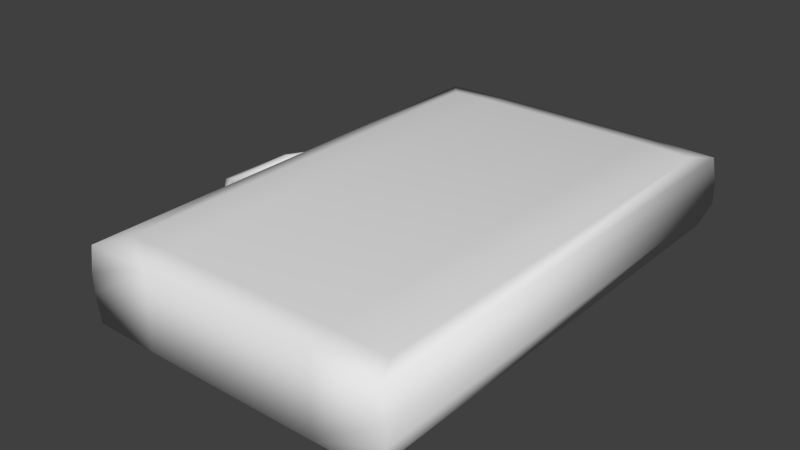 # Source: briefcase.blend  (saved by Blender 2.76.0; exported with 4.5.12 LTS)
import bpy
from mathutils import Matrix  # noqa: F401  (used for matrix-valued properties, if any)

bpy.ops.wm.read_factory_settings(use_empty=True)
scene = bpy.context.scene
scene.name = 'Scene'

# ---- collections
col_collection_1 = bpy.data.collections.new('Collection 1'); scene.collection.children.link(col_collection_1)

# ---- world
world_world = bpy.data.worlds.new('World'); scene.world = world_world
world_world.color = (0.05088, 0.05088, 0.05088)
world_world.use_sun_shadow = False
world_world.sun_shadow_jitter_overblur = 0.0
world_world.cycles.sampling_method = 'NONE'
world_world.cycles.sample_map_resolution = 256

# ---- meshes
me_cube_001 = bpy.data.meshes.new('Cube.001')
me_cube_001.from_pydata([(0.2269, 0.3464, 0.04821), (0.2269, 0.3464, 0.07741), (0.2269, -0.3464, 0.07741), (0.2269, -0.3464, 0.04821), (-0.2269, -0.3464, 0.07741), (-0.2269, -0.3464, 0.04821), (-0.2269, 0.3464, 0.07741), (-0.2269, 0.3464, 0.04821), (-0.2269, 0.1255, 0.07741), (-0.2269, -0.1262, 0.07741), (-0.2269, 0.1255, 0.04821), (-0.2269, -0.1262, 0.04821), (-0.2269, 0.08126, 0.07741), (-0.2269, -0.08126, 0.07741), (-0.2269, 0.08126, 0.04821), (-0.2269, -0.08126, 0.04821), (-0.2372, 0.1225, 0.07543), (-0.2372, -0.1232, 0.07543), (-0.2372, 0.1225, 0.05019), (-0.2372, -0.1232, 0.05019), (-0.2372, 0.08427, 0.07543), (-0.2372, -0.08431, 0.07543), (-0.2372, 0.08427, 0.05019), (-0.2372, -0.08431, 0.05019), (-0.272, 0.09901, 0.07172), (-0.272, -0.09953, 0.07172), (-0.272, 0.09901, 0.0539), (-0.272, -0.09953, 0.0539), (-0.272, 0.07611, 0.07172), (-0.272, -0.07628, 0.07172), (-0.272, 0.07611, 0.0539), (-0.272, -0.07628, 0.0539), (-0.3164, 0.05506, 0.06842), (-0.3166, -0.05541, 0.06842), (-0.3164, 0.05506, 0.0572), (-0.3166, -0.05541, 0.0572), (-0.2937, 0.05506, 0.06842), (-0.2935, -0.05541, 0.06842), (-0.2937, 0.05506, 0.0572), (-0.2935, -0.05541, 0.0572), (-0.2269, -0.1037, 0.08706), (-0.2269, -0.1037, 0.03856), (-0.2269, 0.1034, 0.08706), (-0.2269, 0.1034, 0.03856), (-0.2372, -0.1037, 0.08377), (-0.2372, -0.1037, 0.04185), (-0.2372, 0.1034, 0.08377), (-0.2372, 0.1034, 0.04185), (-0.272, -0.0879, 0.07761), (-0.272, -0.0879, 0.04801), (-0.272, 0.08756, 0.07761), (-0.272, 0.08756, 0.04801), (-0.3051, -0.05541, 0.07213), (-0.3051, -0.05541, 0.05349), (-0.3051, 0.05506, 0.07213), (-0.3051, 0.05506, 0.05349), (0.2093, 0.3464, 0.009521), (0.1813, 0.3099, 0.002233), (0.2093, -0.3464, 0.009521), (0.1813, -0.3099, 0.002233), (-0.2197, -0.3464, 0.009521), (-0.1905, -0.3099, 0.002233), (-0.2197, 0.3464, 0.009521), (-0.1905, 0.3099, 0.002233), (0.2202, 0.3464, 0.1161), (0.2022, 0.3099, 0.1234), (0.2202, -0.3464, 0.1161), (0.2022, -0.3099, 0.1234), (-0.2197, -0.3464, 0.1161), (-0.1905, -0.3099, 0.1234), (-0.2197, 0.3464, 0.1161), (-0.1905, 0.3099, 0.1234), (-0.2197, -0.1262, 0.1161), (-0.2197, 0.1255, 0.1161), (-0.2197, 0.1255, 0.009521), (-0.2197, -0.1262, 0.009521), (-0.2197, -0.08126, 0.1161), (-0.2197, 0.08126, 0.1161), (-0.2197, 0.08126, 0.009521), (-0.2197, -0.08126, 0.009521), (-0.2197, 0.1034, 0.1161), (-0.2197, -0.1037, 0.009521), (-0.2197, -0.1037, 0.1161), (-0.2197, 0.1034, 0.009521), (0.1265, -0.3464, 0.1179), (0.1265, -0.3099, 0.1251), (-0.1265, -0.3099, 0.1251), (-0.1265, -0.3464, 0.1179), (-0.1265, -0.3464, 0.007692), (-0.1265, -0.3099, 0.000535), (0.1265, -0.3099, 0.000535), (0.1265, -0.3464, 0.007692), (-0.1265, 0.3464, 0.1179), (-0.1265, 0.3099, 0.1251), (0.1265, 0.3099, 0.1251), (0.1265, 0.3464, 0.1179), (0.1265, 0.3464, 0.007692), (0.1265, 0.3099, 0.000535), (-0.1265, 0.3099, 0.000535), (-0.1265, 0.3464, 0.007692), (-0.2263, -0.2003, 0.051), (-0.2263, -0.2778, 0.051), (-0.236, -0.2713, 0.05298), (-0.236, -0.2068, 0.05298), (-0.2263, -0.2003, 0.07443), (-0.2263, -0.2778, 0.07443), (-0.236, -0.2713, 0.07245), (-0.236, -0.2068, 0.07245), (-0.2263, 0.2697, 0.051), (-0.2263, 0.1921, 0.051), (-0.236, 0.1987, 0.05298), (-0.236, 0.2631, 0.05298), (-0.2263, 0.2697, 0.07443), (-0.2263, 0.1921, 0.07443), (-0.236, 0.1987, 0.07245), (-0.236, 0.2631, 0.07245)], [], [(11, 75, 60), (3, 58, 0), (27, 25, 35), (59, 90, 57), (4, 68, 9), (30, 28, 38), (39, 38, 37), (48, 29, 52), (68, 72, 9), (82, 72, 69), (84, 91, 2), (6, 7, 10), (14, 12, 22), (24, 26, 32), (51, 30, 55), (36, 28, 54), (22, 20, 30), (8, 10, 16), (7, 62, 74), (41, 81, 75), (90, 97, 57), (58, 3, 91), (21, 23, 29), (29, 31, 37), (5, 88, 87), (64, 1, 95), (49, 45, 27), (82, 76, 40), (9, 11, 5), (13, 15, 23), (58, 56, 0), (4, 9, 5), (12, 42, 20), (43, 83, 78), (14, 78, 79), (1, 0, 95), (84, 87, 88), (50, 46, 24), (85, 67, 65), (94, 85, 65), (3, 0, 1), (99, 7, 6), (78, 83, 63), (76, 13, 40), (12, 20, 22), (12, 14, 15), (23, 31, 29), (20, 28, 30), (43, 14, 22), (42, 8, 16), (10, 18, 16), (11, 9, 17), (41, 11, 19), (40, 13, 21), (31, 39, 37), (28, 36, 38), (22, 30, 51), (46, 16, 24), (18, 26, 24), (17, 25, 27), (45, 19, 27), (21, 29, 48), (53, 55, 38), (32, 34, 35), (30, 38, 55), (24, 32, 54), (26, 34, 32), (25, 33, 35), (27, 35, 53), (29, 37, 52), (38, 36, 37), (52, 54, 32), (96, 99, 92), (6, 92, 99), (41, 15, 79), (71, 70, 73), (33, 25, 52), (8, 6, 10), (90, 89, 97), (72, 82, 40), (50, 24, 54), (43, 10, 74), (19, 17, 27), (15, 41, 23), (83, 74, 63), (45, 41, 19), (43, 47, 18), (42, 46, 20), (41, 45, 23), (40, 44, 17), (47, 51, 26), (20, 46, 50), (23, 45, 49), (44, 48, 25), (34, 55, 53), (26, 51, 55), (28, 50, 54), (31, 49, 53), (25, 48, 52), (36, 54, 52), (66, 2, 1), (3, 2, 91), (74, 62, 63), (82, 69, 76), (37, 36, 52), (73, 80, 71), (16, 18, 24), (6, 70, 92), (62, 7, 99), (39, 53, 38), (39, 31, 53), (49, 27, 53), (69, 86, 71), (5, 11, 60), (68, 69, 72), (9, 72, 40), (10, 7, 74), (87, 4, 5), (17, 44, 25), (73, 70, 6), (15, 14, 79), (33, 52, 32), (64, 66, 1), (86, 93, 71), (89, 98, 97), (71, 77, 69), (96, 95, 0), (44, 40, 21), (86, 85, 94), (77, 80, 42), (66, 64, 65), (28, 20, 50), (77, 76, 69), (76, 77, 12), (34, 26, 55), (44, 21, 48), (0, 56, 96), (73, 8, 42), (71, 80, 77), (9, 40, 17), (47, 43, 22), (69, 68, 87), (59, 58, 91), (61, 75, 81), (81, 41, 79), (65, 64, 95), (63, 62, 99), (11, 41, 75), (35, 34, 53), (21, 13, 23), (63, 61, 78), (46, 42, 16), (10, 43, 18), (89, 61, 63), (83, 43, 74), (5, 60, 88), (81, 79, 61), (33, 32, 35), (18, 47, 26), (2, 66, 84), (8, 73, 6), (13, 12, 15), (68, 4, 87), (31, 23, 49), (57, 56, 58), (2, 3, 1), (92, 95, 96), (60, 75, 61), (14, 43, 78), (19, 11, 17), (79, 78, 61), (67, 85, 84), (86, 87, 84), (61, 89, 88), (90, 91, 88), (71, 93, 92), (94, 95, 92), (57, 97, 96), (98, 99, 96), (88, 91, 84), (105, 106, 102), (107, 103, 102), (104, 100, 103), (101, 102, 103), (106, 105, 104), (113, 114, 110), (115, 111, 110), (112, 108, 111), (109, 110, 111), (115, 114, 113), (47, 22, 51), (93, 86, 94), (12, 77, 42), (67, 66, 65), (13, 76, 12), (80, 73, 42), (86, 69, 87), (90, 59, 91), (94, 65, 95), (98, 63, 99), (98, 89, 63), (59, 57, 58), (66, 67, 84), (85, 86, 84), (60, 61, 88), (89, 90, 88), (70, 71, 92), (93, 94, 92), (56, 57, 96), (97, 98, 96), (101, 105, 102), (106, 107, 102), (107, 104, 103), (100, 101, 103), (107, 106, 104), (109, 113, 110), (114, 115, 110), (115, 112, 111), (108, 109, 111), (112, 115, 113)])
me_cube_001.polygons.foreach_set('use_smooth', [True] * 220)
_uv = me_cube_001.uv_layers.new(name='UVMap')
_uv.uv.foreach_set('vector', [0.3534, 0.521, 0.3534, 0.4943, 0.5214, 0.4943, 0.02394, 0.5166, 0.02394, 0.492, 0.2969, 0.5166, 0.9671, 0.9482, 0.9671, 0.967, 0.9188, 0.954, 0.5541, 0.01662, 0.5541, 0.1115, 0.03967, 0.01662, 0.5214, 0.5412, 0.5214, 0.5679, 0.3534, 0.5412, 0.7747, 0.9505, 0.7747, 0.9662, 0.7978, 0.954, 0.9188, 0.954, 0.7978, 0.954, 0.9188, 0.9658, 0.9544, 0.9761, 0.9416, 0.967, 0.9188, 0.9727, 0.5214, 0.5679, 0.3534, 0.5679, 0.3534, 0.5412, 0.3819, 0.567, 0.4009, 0.567, 0.5558, 0.6014, 0.9903, 0.4076, 0.8047, 0.4076, 0.9221, 0.5225, 0.04247, 0.5412, 0.04247, 0.521, 0.1924, 0.521, 0.7691, 0.9445, 0.7691, 0.9722, 0.7658, 0.9466, 0.7497, 0.9662, 0.7497, 0.9505, 0.7978, 0.9658, 0.7622, 0.9443, 0.7747, 0.9505, 0.7978, 0.9501, 0.7978, 0.9658, 0.7747, 0.9662, 0.7978, 0.9678, 0.7658, 0.9466, 0.7658, 0.9701, 0.7747, 0.9505, 0.7206, 0.9641, 0.7206, 0.9445, 0.7239, 0.962, 0.04247, 0.521, 0.04247, 0.4943, 0.1924, 0.4943, 0.3391, 0.5144, 0.3391, 0.4943, 0.3534, 0.4943, 0.5541, 0.1115, 0.03967, 0.1115, 0.03967, 0.01662, 0.8078, 0.5225, 0.8729, 0.5225, 0.8047, 0.4076, 0.9504, 0.9709, 0.9504, 0.9443, 0.9416, 0.967, 0.9416, 0.967, 0.9416, 0.9482, 0.9188, 0.9658, 0.8729, 0.003233, 0.8047, 0.1181, 0.9903, 0.1181, 0.9872, 0.5225, 0.9221, 0.5225, 0.9903, 0.4076, 0.9544, 0.944, 0.9717, 0.9402, 0.9671, 0.9476, 0.3391, 0.5679, 0.3247, 0.5679, 0.3391, 0.5478, 0.3534, 0.5412, 0.3534, 0.521, 0.5214, 0.521, 0.9471, 0.973, 0.9471, 0.9422, 0.9504, 0.9443, 0.02394, 0.492, 0.2969, 0.492, 0.2969, 0.5166, 0.5214, 0.5412, 0.3534, 0.5412, 0.5214, 0.521, 0.7691, 0.9722, 0.7449, 0.9824, 0.7658, 0.9701, 0.2065, 0.5144, 0.2065, 0.4943, 0.2207, 0.4943, 0.2207, 0.521, 0.2207, 0.4943, 0.3247, 0.4943, 0.9221, 0.5225, 0.8729, 0.5225, 0.9903, 0.4076, 0.9903, 0.4076, 0.9903, 0.1181, 0.8047, 0.1181, 0.7622, 0.9688, 0.7449, 0.9789, 0.7497, 0.9662, 0.5558, 0.9011, 0.5558, 0.9893, 0.03303, 0.9893, 0.03303, 0.9011, 0.5558, 0.9011, 0.03303, 0.9893, 0.02394, 0.5166, 0.2969, 0.5166, 0.2969, 0.5351, 0.8047, 0.1181, 0.8729, 0.003233, 0.9221, 0.003233, 0.2294, 0.4711, 0.211, 0.4711, 0.03967, 0.434, 0.3247, 0.5679, 0.3247, 0.5412, 0.3391, 0.5478, 0.7691, 0.9722, 0.7658, 0.9701, 0.7658, 0.9466, 0.2207, 0.5412, 0.2207, 0.521, 0.3247, 0.521, 0.9504, 0.9443, 0.9416, 0.9482, 0.9416, 0.967, 0.7658, 0.9701, 0.7747, 0.9662, 0.7747, 0.9505, 0.7449, 0.9343, 0.7691, 0.9445, 0.7658, 0.9466, 0.7449, 0.9824, 0.7315, 0.9637, 0.7348, 0.9616, 0.7206, 0.9445, 0.7239, 0.9466, 0.7239, 0.962, 0.982, 0.9445, 0.9805, 0.9672, 0.9771, 0.9651, 0.9717, 0.9382, 0.9963, 0.9441, 0.993, 0.9453, 0.9717, 0.9832, 0.9471, 0.973, 0.9504, 0.9709, 0.9416, 0.9482, 0.9188, 0.954, 0.9188, 0.9658, 0.7747, 0.9662, 0.7978, 0.9658, 0.7978, 0.954, 0.7658, 0.9466, 0.7747, 0.9505, 0.7622, 0.9443, 0.7449, 0.9789, 0.7348, 0.9616, 0.7497, 0.9662, 0.7239, 0.9466, 0.7497, 0.9505, 0.7497, 0.9662, 0.9771, 0.9651, 0.9671, 0.967, 0.9671, 0.9482, 0.9717, 0.9402, 0.993, 0.9453, 0.9671, 0.9476, 0.9504, 0.9709, 0.9416, 0.967, 0.9544, 0.9732, 0.9188, 0.9501, 0.7978, 0.9501, 0.7978, 0.954, 0.7978, 0.9658, 0.7978, 0.954, 0.9188, 0.954, 0.7747, 0.9505, 0.7978, 0.954, 0.7978, 0.9501, 0.7497, 0.9662, 0.7978, 0.9658, 0.7978, 0.9678, 0.7497, 0.9505, 0.7978, 0.954, 0.7978, 0.9658, 0.9671, 0.967, 0.9188, 0.9658, 0.9188, 0.954, 0.9671, 0.9482, 0.9188, 0.954, 0.9188, 0.9501, 0.9416, 0.967, 0.9188, 0.9658, 0.9188, 0.9727, 0.7978, 0.954, 0.7978, 0.9658, 0.9188, 0.9658, 0.9188, 0.98, 0.7978, 0.98, 0.7978, 0.9732, 0.8047, 0.4076, 0.8047, 0.1181, 0.9903, 0.1181, 0.9221, 0.003233, 0.9903, 0.1181, 0.8047, 0.1181, 0.3391, 0.5144, 0.3247, 0.521, 0.3247, 0.4943, 0.03303, 0.6014, 0.002222, 0.567, 0.1885, 0.567, 0.9188, 0.9697, 0.9671, 0.9709, 0.9188, 0.9727, 0.1924, 0.5412, 0.04247, 0.5412, 0.1924, 0.521, 0.5541, 0.1115, 0.5541, 0.3689, 0.03967, 0.1115, 0.3534, 0.5679, 0.3391, 0.5679, 0.3391, 0.5478, 0.7622, 0.9688, 0.7497, 0.9662, 0.7978, 0.9678, 0.2065, 0.5144, 0.1924, 0.521, 0.1924, 0.4943, 0.9787, 0.9466, 0.9771, 0.9651, 0.9671, 0.9482, 0.9471, 0.9441, 0.9717, 0.9382, 0.9504, 0.9453, 0.211, 0.4711, 0.1927, 0.4711, 0.03967, 0.434, 0.9717, 0.9402, 0.9717, 0.9382, 0.993, 0.9453, 0.7449, 0.9343, 0.7449, 0.9378, 0.7239, 0.9466, 0.7449, 0.9824, 0.7449, 0.9789, 0.7658, 0.9701, 0.9717, 0.9382, 0.9717, 0.9402, 0.9504, 0.9453, 0.9717, 0.9832, 0.9717, 0.9797, 0.993, 0.9709, 0.7449, 0.9378, 0.7622, 0.9443, 0.7497, 0.9505, 0.7619, 0.9672, 0.7449, 0.9789, 0.7622, 0.9688, 0.9504, 0.9453, 0.9717, 0.9402, 0.9544, 0.944, 0.9717, 0.9797, 0.9544, 0.9732, 0.9675, 0.972, 0.7978, 0.954, 0.7978, 0.9501, 0.9188, 0.9501, 0.7497, 0.9505, 0.7622, 0.9443, 0.7978, 0.9501, 0.7747, 0.9662, 0.7622, 0.9688, 0.7978, 0.9678, 0.9416, 0.9482, 0.9544, 0.942, 0.9188, 0.9501, 0.9671, 0.9709, 0.9544, 0.9761, 0.9188, 0.9727, 0.7978, 0.9732, 0.7978, 0.98, 0.9188, 0.98, 0.02394, 0.5597, 0.02394, 0.5351, 0.2969, 0.5351, 0.8729, 0.5225, 0.9221, 0.5225, 0.8047, 0.4076, 0.1927, 0.4711, 0.00935, 0.4711, 0.03967, 0.434, 0.3819, 0.567, 0.5558, 0.6014, 0.3629, 0.567, 0.9188, 0.9732, 0.7978, 0.9732, 0.9188, 0.98, 0.1885, 0.567, 0.2072, 0.567, 0.03303, 0.6014, 0.7239, 0.962, 0.7239, 0.9466, 0.7497, 0.9662, 0.9221, 0.003233, 0.9872, 0.003233, 0.9903, 0.1181, 0.8078, 0.003233, 0.8729, 0.003233, 0.8047, 0.1181, 0.9188, 0.954, 0.9188, 0.9501, 0.7978, 0.954, 0.9188, 0.954, 0.9416, 0.9482, 0.9188, 0.9501, 0.9544, 0.942, 0.9671, 0.9482, 0.9188, 0.9501, 0.5558, 0.6014, 0.5558, 0.6619, 0.03303, 0.6014, 0.5214, 0.521, 0.3534, 0.521, 0.5214, 0.4943, 0.5866, 0.567, 0.5558, 0.6014, 0.4009, 0.567, 0.3534, 0.5412, 0.3534, 0.5679, 0.3391, 0.5478, 0.1924, 0.521, 0.04247, 0.521, 0.1924, 0.4943, 0.9903, 0.1181, 0.9221, 0.003233, 0.8729, 0.003233, 0.9775, 0.9701, 0.9717, 0.9797, 0.9675, 0.972, 0.1924, 0.5679, 0.04247, 0.5679, 0.04247, 0.5412, 0.3247, 0.521, 0.2207, 0.521, 0.3247, 0.4943, 0.9188, 0.9732, 0.9188, 0.98, 0.7978, 0.9732, 0.2969, 0.5597, 0.02394, 0.5597, 0.2969, 0.5351, 0.5558, 0.6619, 0.03303, 0.6619, 0.03303, 0.6014, 0.5541, 0.3689, 0.03967, 0.3689, 0.03967, 0.1115, 0.03303, 0.6014, 0.2259, 0.567, 0.5558, 0.6014, 0.8047, 0.4076, 0.9903, 0.4076, 0.8729, 0.5225, 0.9717, 0.9797, 0.9717, 0.9832, 0.9504, 0.9709, 0.5558, 0.6619, 0.5558, 0.9011, 0.03303, 0.9011, 0.2207, 0.5679, 0.2065, 0.5679, 0.2065, 0.5478, 0.5866, 0.9961, 0.002222, 0.9961, 0.03303, 0.9893, 0.7747, 0.9662, 0.7619, 0.9672, 0.7622, 0.9688, 0.2259, 0.567, 0.3629, 0.567, 0.5558, 0.6014, 0.3247, 0.5679, 0.2207, 0.5679, 0.2207, 0.5412, 0.7978, 0.954, 0.7497, 0.9505, 0.7978, 0.9501, 0.9717, 0.9797, 0.9504, 0.9709, 0.9544, 0.9732, 0.8729, 0.5225, 0.8078, 0.5225, 0.8047, 0.4076, 0.1924, 0.5679, 0.1924, 0.5412, 0.2065, 0.5478, 0.03303, 0.6014, 0.2072, 0.567, 0.2259, 0.567, 0.9963, 0.973, 0.9717, 0.9832, 0.993, 0.9709, 0.7449, 0.9378, 0.7449, 0.9343, 0.7658, 0.9466, 0.5558, 0.6014, 0.5866, 0.567, 0.5866, 0.6619, 0.5541, 0.01662, 0.5844, 0.009335, 0.5844, 0.1115, 0.5541, 0.434, 0.4016, 0.4711, 0.383, 0.4711, 0.3391, 0.4943, 0.3391, 0.5144, 0.3247, 0.4943, 0.03303, 0.9893, 0.002222, 0.9961, 0.002222, 0.9011, 0.03967, 0.434, 0.00935, 0.4711, 0.00935, 0.3689, 0.3534, 0.521, 0.3391, 0.5144, 0.3534, 0.4943, 0.9188, 0.954, 0.7978, 0.954, 0.9188, 0.9501, 0.9504, 0.9709, 0.9471, 0.973, 0.9504, 0.9443, 0.03967, 0.434, 0.5541, 0.434, 0.2294, 0.4711, 0.7449, 0.9789, 0.7449, 0.9824, 0.7348, 0.9616, 0.7206, 0.9445, 0.7449, 0.9343, 0.7239, 0.9466, 0.5541, 0.3689, 0.5541, 0.434, 0.03967, 0.434, 0.2065, 0.4943, 0.2065, 0.5144, 0.1924, 0.4943, 0.8729, 0.003233, 0.8078, 0.003233, 0.8047, 0.1181, 0.383, 0.4711, 0.3643, 0.4711, 0.5541, 0.434, 0.9188, 0.9658, 0.7978, 0.9658, 0.9188, 0.954, 0.7239, 0.9466, 0.7449, 0.9378, 0.7497, 0.9505, 0.9221, 0.5225, 0.9872, 0.5225, 0.9903, 0.4076, 0.1924, 0.5412, 0.1924, 0.5679, 0.04247, 0.5412, 0.3247, 0.5412, 0.2207, 0.5412, 0.3247, 0.521, 0.9872, 0.003233, 0.9221, 0.003233, 0.9903, 0.1181, 0.9416, 0.9476, 0.9504, 0.9453, 0.9544, 0.944, 0.03967, 0.01662, 0.009351, 0.009335, 0.5844, 0.009335, 0.02394, 0.5351, 0.02394, 0.5166, 0.2969, 0.5351, 0.9903, 0.1181, 0.9903, 0.4076, 0.8047, 0.4076, 0.5844, 0.4711, 0.4016, 0.4711, 0.5541, 0.434, 0.2207, 0.521, 0.2065, 0.5144, 0.2207, 0.4943, 0.9787, 0.9466, 0.982, 0.9445, 0.9771, 0.9651, 0.3643, 0.4711, 0.2294, 0.4711, 0.5541, 0.434, 0.5558, 0.9893, 0.5558, 0.9011, 0.5866, 0.9011, 0.5558, 0.6619, 0.5866, 0.6619, 0.5866, 0.9011, 0.5541, 0.434, 0.5541, 0.3689, 0.5844, 0.3689, 0.5541, 0.1115, 0.5844, 0.1115, 0.5844, 0.3689, 0.03303, 0.6014, 0.03303, 0.6619, 0.002222, 0.6619, 0.03303, 0.9011, 0.002222, 0.9011, 0.002222, 0.6619, 0.03967, 0.01662, 0.03967, 0.1115, 0.00935, 0.1115, 0.03967, 0.3689, 0.00935, 0.3689, 0.00935, 0.1115, 0.8047, 0.1181, 0.8047, 0.4076, 0.9903, 0.4076, 0.9258, 0.8494, 0.9176, 0.8459, 0.9176, 0.8119, 0.8373, 0.8459, 0.8373, 0.8119, 0.9176, 0.8119, 0.8291, 0.8494, 0.8291, 0.8084, 0.8373, 0.8119, 0.9258, 0.8084, 0.9176, 0.8119, 0.8373, 0.8119, 0.9176, 0.8459, 0.9258, 0.8494, 0.8291, 0.8494, 0.9961, 0.8494, 0.9879, 0.8459, 0.9879, 0.8119, 0.9076, 0.8459, 0.9076, 0.8119, 0.9879, 0.8119, 0.8994, 0.8494, 0.8994, 0.8084, 0.9076, 0.8119, 0.9961, 0.8084, 0.9879, 0.8119, 0.9076, 0.8119, 0.9076, 0.8459, 0.9879, 0.8459, 0.9961, 0.8494, 0.7449, 0.9378, 0.7658, 0.9466, 0.7622, 0.9443, 0.03303, 0.6619, 0.5558, 0.6619, 0.03303, 0.9011, 0.2207, 0.5412, 0.2207, 0.5679, 0.2065, 0.5478, 0.5558, 0.9893, 0.5866, 0.9961, 0.03303, 0.9893, 0.3247, 0.5412, 0.3247, 0.5679, 0.2207, 0.5412, 0.2065, 0.5679, 0.1924, 0.5679, 0.2065, 0.5478, 0.5558, 0.6619, 0.5558, 0.6014, 0.5866, 0.6619, 0.5541, 0.1115, 0.5541, 0.01662, 0.5844, 0.1115, 0.03303, 0.9011, 0.03303, 0.9893, 0.002222, 0.9011, 0.03967, 0.3689, 0.03967, 0.434, 0.00935, 0.3689, 0.03967, 0.3689, 0.5541, 0.3689, 0.03967, 0.434, 0.5541, 0.01662, 0.03967, 0.01662, 0.5844, 0.009335, 0.5866, 0.9961, 0.5558, 0.9893, 0.5866, 0.9011, 0.5558, 0.9011, 0.5558, 0.6619, 0.5866, 0.9011, 0.5844, 0.4711, 0.5541, 0.434, 0.5844, 0.3689, 0.5541, 0.3689, 0.5541, 0.1115, 0.5844, 0.3689, 0.002222, 0.567, 0.03303, 0.6014, 0.002222, 0.6619, 0.03303, 0.6619, 0.03303, 0.9011, 0.002222, 0.6619, 0.009351, 0.009335, 0.03967, 0.01662, 0.00935, 0.1115, 0.03967, 0.1115, 0.03967, 0.3689, 0.00935, 0.1115, 0.9258, 0.8084, 0.9258, 0.8494, 0.9176, 0.8119, 0.9176, 0.8459, 0.8373, 0.8459, 0.9176, 0.8119, 0.8373, 0.8459, 0.8291, 0.8494, 0.8373, 0.8119, 0.8291, 0.8084, 0.9258, 0.8084, 0.8373, 0.8119, 0.8373, 0.8459, 0.9176, 0.8459, 0.8291, 0.8494, 0.9961, 0.8084, 0.9961, 0.8494, 0.9879, 0.8119, 0.9879, 0.8459, 0.9076, 0.8459, 0.9879, 0.8119, 0.9076, 0.8459, 0.8994, 0.8494, 0.9076, 0.8119, 0.8994, 0.8084, 0.9961, 0.8084, 0.9076, 0.8119, 0.8994, 0.8494, 0.9076, 0.8459, 0.9961, 0.8494])
me_cube_001.use_remesh_preserve_volume = False
me_cube_001.use_remesh_preserve_attributes = False
me_cube_001.use_mirror_vertex_groups = False
me_cube_001.update()

# ---- objects
ob_cube = bpy.data.objects.new('Cube', me_cube_001)

# ---- transforms, parenting, visibility, modifiers, constraints
ob_cube.location = (0.0, 0.0, 0.0)
ob_cube.lineart.crease_threshold = 0.0

# ---- collection membership
col_collection_1.objects.link(ob_cube)

# ---- scene / render settings (as saved in the file)
scene.frame_start = 1; scene.frame_end = 1; scene.frame_set(1)
scene.render.engine = 'BLENDER_EEVEE_NEXT'
scene.render.resolution_percentage = 50
scene.render.dither_intensity = 0.0
scene.cycles.use_denoising = False
scene.cycles.samples = 10
scene.cycles.sampling_pattern = 'TABULATED_SOBOL'
scene.cycles.light_sampling_threshold = 0.0
scene.cycles.use_adaptive_sampling = False
scene.cycles.use_light_tree = False
scene.cycles.blur_glossy = 0.0
scene.cycles.pixel_filter_type = 'GAUSSIAN'
scene.cycles.sample_clamp_indirect = 0.0
scene.view_settings.view_transform = 'Standard'
bpy.context.view_layer.update()

# ---- added for rendering (the .blend has no active camera and no usable light): camera, sun
cam_auto = bpy.data.cameras.new('AutoCamera')
cam_auto.lens = 50.0
cam_auto.sensor_width = 36.0
cam_auto.clip_end = 1000.0
ob_auto_camera = bpy.data.objects.new('AutoCamera', cam_auto)
scene.collection.objects.link(ob_auto_camera)
ob_auto_camera.location = (0.778003, -0.987417, 0.721088)
ob_auto_camera.rotation_euler = (1.09748, -7.21219e-08, 0.694738)
scene.camera = ob_auto_camera
light_auto_sun = bpy.data.lights.new('AutoSun', 'SUN')
light_auto_sun.energy = 3.0
light_auto_sun.angle = 0.0523599
ob_auto_sun = bpy.data.objects.new('AutoSun', light_auto_sun)
scene.collection.objects.link(ob_auto_sun)
ob_auto_sun.rotation_euler = (0.872665, 0.174533, 0.523599)
bpy.context.view_layer.update()
